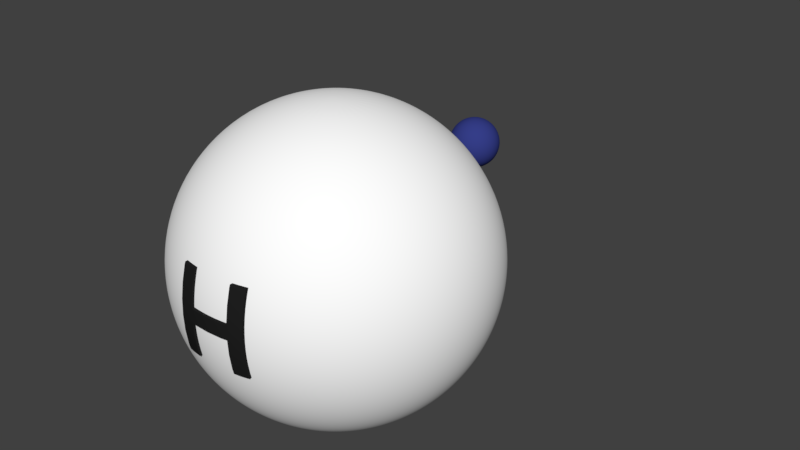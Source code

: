 # Source: Monohidro.blend  (saved by Blender 2.79.0; exported with 4.5.12 LTS)
import bpy
from mathutils import Matrix  # noqa: F401  (used for matrix-valued properties, if any)

bpy.ops.wm.read_factory_settings(use_empty=True)
scene = bpy.context.scene
scene.name = 'Scene'

# ---- collections
col_collection_1 = bpy.data.collections.new('Collection 1'); scene.collection.children.link(col_collection_1)

# ---- materials (node trees are filled in below, after node groups)
mat_material_002 = bpy.data.materials.new('Material.002')
mat_material_002.alpha_threshold = 0.0
mat_material_002.use_transparent_shadow = False
mat_material_002.diffuse_color = (0.03553, 0.04728, 0.2462, 1.0)
mat_material_002.roughness = 0.5
mat_material_001 = bpy.data.materials.new('Material.001')
mat_material_001.alpha_threshold = 0.0
mat_material_001.use_transparent_shadow = False
mat_material_001.diffuse_color = (1.0, 1.0, 1.0, 1.0)
mat_material_001.roughness = 0.5
mat_material_003 = bpy.data.materials.new('Material.003')
mat_material_003.alpha_threshold = 0.0
mat_material_003.use_transparent_shadow = False
mat_material_003.diffuse_color = (0.01467, 0.01467, 0.01467, 1.0)
mat_material_003.roughness = 0.5

# ---- material node trees

# ---- world
world_world = bpy.data.worlds.new('World'); scene.world = world_world
world_world.color = (0.05088, 0.05088, 0.05088)
world_world.use_sun_shadow = False
world_world.sun_shadow_jitter_overblur = 0.0
world_world.cycles.sampling_method = 'MANUAL'

# ---- meshes
me_sphere_002 = bpy.data.meshes.new('Sphere.002')
me_sphere_002.from_pydata([(0.006989, 0.03514, 0.1801), (0.01371, 0.06893, 0.1697), (0.0199, 0.1001, 0.1527), (0.02533, 0.1274, 0.1299), (0.02979, 0.1498, 0.102), (0.0331, 0.1664, 0.07028), (0.03514, 0.1767, 0.03583), (0.03583, 0.1801, 1.386e-08), (0.03514, 0.1767, -0.03583), (0.0331, 0.1664, -0.07028), (0.02979, 0.1498, -0.102), (0.02533, 0.1274, -0.1299), (0.0199, 0.1001, -0.1527), (0.01371, 0.06893, -0.1697), (0.006989, 0.03514, -0.1801), (0.01371, 0.0331, 0.1801), (0.02689, 0.06493, 0.1697), (0.03904, 0.09426, 0.1527), (0.04969, 0.12, 0.1299), (0.05843, 0.1411, 0.102), (0.06493, 0.1567, 0.07028), (0.06893, 0.1664, 0.03583), (0.07028, 0.1697, 1.386e-08), (0.06893, 0.1664, -0.03583), (0.06493, 0.1567, -0.07028), (0.05843, 0.1411, -0.102), (0.04969, 0.12, -0.1299), (0.03904, 0.09426, -0.1527), (0.02689, 0.06493, -0.1697), (0.01371, 0.0331, -0.1801), (0.0199, 0.02979, 0.1801), (0.03904, 0.05843, 0.1697), (0.05668, 0.08483, 0.1527), (0.07214, 0.108, 0.1299), (0.08483, 0.127, 0.102), (0.09426, 0.1411, 0.07028), (0.1001, 0.1498, 0.03583), (0.102, 0.1527, 1.386e-08), (0.1001, 0.1498, -0.03583), (0.09426, 0.1411, -0.07028), (0.08483, 0.127, -0.102), (0.07214, 0.108, -0.1299), (0.05668, 0.08483, -0.1527), (0.03904, 0.05843, -0.1697), (0.0199, 0.02979, -0.1801), (0.02533, 0.02533, 0.1801), (0.04969, 0.04969, 0.1697), (0.07214, 0.07214, 0.1527), (0.09182, 0.09182, 0.1299), (0.108, 0.108, 0.102), (0.12, 0.12, 0.07028), (0.1274, 0.1274, 0.03583), (0.1299, 0.1299, 1.386e-08), (0.1274, 0.1274, -0.03583), (0.12, 0.12, -0.07028), (0.108, 0.108, -0.102), (0.09182, 0.09182, -0.1299), (0.07214, 0.07214, -0.1527), (0.04969, 0.04969, -0.1697), (0.02533, 0.02533, -0.1801), (0.02979, 0.0199, 0.1801), (0.05843, 0.03904, 0.1697), (0.08483, 0.05668, 0.1527), (0.108, 0.07214, 0.1299), (0.127, 0.08483, 0.102), (0.1411, 0.09426, 0.07028), (0.1498, 0.1001, 0.03583), (0.1527, 0.102, 1.386e-08), (0.1498, 0.1001, -0.03583), (0.1411, 0.09426, -0.07028), (0.127, 0.08483, -0.102), (0.108, 0.07214, -0.1299), (0.08483, 0.05668, -0.1527), (0.05843, 0.03904, -0.1697), (0.02979, 0.0199, -0.1801), (0.0, -5.984e-08, -0.1836), (0.0331, 0.01371, 0.1801), (0.06493, 0.02689, 0.1697), (0.09426, 0.03904, 0.1527), (0.12, 0.04969, 0.1299), (0.1411, 0.05843, 0.102), (0.1567, 0.06493, 0.07028), (0.1664, 0.06893, 0.03583), (0.1697, 0.07028, 1.386e-08), (0.1664, 0.06893, -0.03583), (0.1567, 0.06493, -0.07028), (0.1411, 0.05843, -0.102), (0.12, 0.04969, -0.1299), (0.09426, 0.03904, -0.1527), (0.06493, 0.02689, -0.1697), (0.0331, 0.01371, -0.1801), (0.03514, 0.006989, 0.1801), (0.06893, 0.01371, 0.1697), (0.1001, 0.0199, 0.1527), (0.1274, 0.02533, 0.1299), (0.1498, 0.02979, 0.102), (0.1664, 0.0331, 0.07028), (0.1767, 0.03514, 0.03583), (0.1801, 0.03583, 1.386e-08), (0.1767, 0.03514, -0.03583), (0.1664, 0.0331, -0.07028), (0.1498, 0.02979, -0.102), (0.1274, 0.02533, -0.1299), (0.1001, 0.0199, -0.1527), (0.06893, 0.01371, -0.1697), (0.03514, 0.006989, -0.1801), (0.03583, -5.998e-08, 0.1801), (0.07028, -5.862e-08, 0.1697), (0.102, -5.725e-08, 0.1527), (0.1299, -5.862e-08, 0.1299), (0.1527, -6.135e-08, 0.102), (0.1697, -5.041e-08, 0.07028), (0.1801, -7.23e-08, 0.03583), (0.1836, -6.956e-08, 1.386e-08), (0.1801, -7.23e-08, -0.03583), (0.1697, -4.22e-08, -0.07028), (0.1527, -6.135e-08, -0.102), (0.1299, -5.862e-08, -0.1299), (0.102, -6.272e-08, -0.1527), (0.07028, -5.588e-08, -0.1697), (0.03583, -5.656e-08, -0.1801), (0.03514, -0.00699, 0.1801), (0.06893, -0.01371, 0.1697), (0.1001, -0.0199, 0.1527), (0.1274, -0.02533, 0.1299), (0.1498, -0.02979, 0.102), (0.1664, -0.0331, 0.07028), (0.1767, -0.03514, 0.03583), (0.1801, -0.03583, 1.386e-08), (0.1767, -0.03514, -0.03583), (0.1664, -0.0331, -0.07028), (0.1498, -0.02979, -0.102), (0.1274, -0.02533, -0.1299), (0.1001, -0.0199, -0.1527), (0.06893, -0.01371, -0.1697), (0.03514, -0.00699, -0.1801), (0.0331, -0.01371, 0.1801), (0.06493, -0.02689, 0.1697), (0.09426, -0.03904, 0.1527), (0.12, -0.04969, 0.1299), (0.1411, -0.05843, 0.102), (0.1567, -0.06493, 0.07028), (0.1664, -0.06893, 0.03583), (0.1697, -0.07028, 1.386e-08), (0.1664, -0.06893, -0.03583), (0.1567, -0.06493, -0.07028), (0.1411, -0.05843, -0.102), (0.12, -0.04969, -0.1299), (0.09426, -0.03904, -0.1527), (0.06493, -0.02689, -0.1697), (0.0331, -0.01371, -0.1801), (0.02979, -0.0199, 0.1801), (0.05843, -0.03904, 0.1697), (0.08483, -0.05668, 0.1527), (0.108, -0.07214, 0.1299), (0.127, -0.08483, 0.102), (0.1411, -0.09426, 0.07028), (0.1498, -0.1001, 0.03583), (0.1527, -0.102, 1.386e-08), (0.1498, -0.1001, -0.03583), (0.1411, -0.09426, -0.07028), (0.127, -0.08483, -0.102), (0.108, -0.07214, -0.1299), (0.08483, -0.05668, -0.1527), (0.05843, -0.03904, -0.1697), (0.02979, -0.0199, -0.1801), (0.02533, -0.02533, 0.1801), (0.04969, -0.04969, 0.1697), (0.07214, -0.07214, 0.1527), (0.09182, -0.09182, 0.1299), (0.108, -0.108, 0.102), (0.12, -0.12, 0.07028), (0.1274, -0.1274, 0.03583), (0.1299, -0.1299, 1.386e-08), (0.1274, -0.1274, -0.03583), (0.12, -0.12, -0.07028), (0.108, -0.108, -0.102), (0.09182, -0.09182, -0.1299), (0.07214, -0.07214, -0.1527), (0.04969, -0.04969, -0.1697), (0.02533, -0.02533, -0.1801), (0.0199, -0.02979, 0.1801), (0.03904, -0.05843, 0.1697), (0.05668, -0.08483, 0.1527), (0.07214, -0.108, 0.1299), (0.08483, -0.127, 0.102), (0.09426, -0.1411, 0.07028), (0.1001, -0.1498, 0.03583), (0.102, -0.1527, 1.386e-08), (0.1001, -0.1498, -0.03583), (0.09426, -0.1411, -0.07028), (0.08483, -0.127, -0.102), (0.07214, -0.108, -0.1299), (0.05668, -0.08483, -0.1527), (0.03904, -0.05843, -0.1697), (0.0199, -0.02979, -0.1801), (0.01371, -0.0331, 0.1801), (0.02689, -0.06493, 0.1697), (0.03904, -0.09426, 0.1527), (0.04969, -0.12, 0.1299), (0.05843, -0.1411, 0.102), (0.06493, -0.1567, 0.07028), (0.06893, -0.1664, 0.03583), (0.07028, -0.1697, 1.386e-08), (0.06893, -0.1664, -0.03583), (0.06493, -0.1567, -0.07028), (0.05843, -0.1411, -0.102), (0.04969, -0.12, -0.1299), (0.03904, -0.09426, -0.1527), (0.02689, -0.06493, -0.1697), (0.01371, -0.0331, -0.1801), (0.006989, -0.03514, 0.1801), (0.01371, -0.06893, 0.1697), (0.0199, -0.1001, 0.1527), (0.02533, -0.1274, 0.1299), (0.02979, -0.1498, 0.102), (0.0331, -0.1664, 0.07028), (0.03514, -0.1767, 0.03583), (0.03583, -0.1801, 1.386e-08), (0.03514, -0.1767, -0.03583), (0.0331, -0.1664, -0.07028), (0.02979, -0.1498, -0.102), (0.02533, -0.1274, -0.1299), (0.0199, -0.1001, -0.1527), (0.01371, -0.06893, -0.1697), (0.006989, -0.03514, -0.1801), (-1.324e-09, -0.03583, 0.1801), (7.569e-09, -0.07028, 0.1697), (4.833e-09, -0.102, 0.1527), (-4.745e-09, -0.1299, 0.1299), (-1.569e-08, -0.1527, 0.102), (1.167e-08, -0.1697, 0.07028), (-1.569e-08, -0.1801, 0.03583), (-1.843e-08, -0.1836, 1.386e-08), (-1.569e-08, -0.1801, -0.03583), (1.167e-08, -0.1697, -0.07028), (-1.569e-08, -0.1527, -0.102), (-4.745e-09, -0.1299, -0.1299), (-2.009e-09, -0.102, -0.1527), (7.279e-10, -0.07028, -0.1697), (7.279e-10, -0.03583, -0.1801), (-0.006989, -0.03514, 0.1801), (-0.01371, -0.06893, 0.1697), (-0.0199, -0.1001, 0.1527), (-0.02533, -0.1274, 0.1299), (-0.02979, -0.1498, 0.102), (-0.0331, -0.1664, 0.07028), (-0.03514, -0.1767, 0.03583), (-0.03583, -0.1801, 1.386e-08), (-0.03514, -0.1767, -0.03583), (-0.0331, -0.1664, -0.07028), (-0.02979, -0.1498, -0.102), (-0.02533, -0.1274, -0.1299), (-0.0199, -0.1001, -0.1527), (-0.01371, -0.06893, -0.1697), (-0.006989, -0.03514, -0.1801), (-0.01371, -0.0331, 0.1801), (-0.02689, -0.06493, 0.1697), (-0.03904, -0.09426, 0.1527), (-0.04969, -0.12, 0.1299), (-0.05843, -0.1411, 0.102), (-0.06493, -0.1567, 0.07028), (-0.06893, -0.1664, 0.03583), (-0.07028, -0.1697, 1.386e-08), (-0.06893, -0.1664, -0.03583), (-0.06493, -0.1567, -0.07028), (-0.05843, -0.1411, -0.102), (-0.04969, -0.12, -0.1299), (-0.03904, -0.09426, -0.1527), (-0.02689, -0.06493, -0.1697), (-0.01371, -0.0331, -0.1801), (-3.324e-08, -1.096e-07, 0.1836), (-0.0199, -0.02979, 0.1801), (-0.03904, -0.05843, 0.1697), (-0.05668, -0.08483, 0.1527), (-0.07214, -0.108, 0.1299), (-0.08483, -0.127, 0.102), (-0.09426, -0.1411, 0.07028), (-0.1001, -0.1498, 0.03583), (-0.102, -0.1527, 1.386e-08), (-0.1001, -0.1498, -0.03583), (-0.09426, -0.1411, -0.07028), (-0.08483, -0.127, -0.102), (-0.07214, -0.108, -0.1299), (-0.05668, -0.08483, -0.1527), (-0.03904, -0.05843, -0.1697), (-0.0199, -0.02979, -0.1801), (-0.02533, -0.02533, 0.1801), (-0.04969, -0.04969, 0.1697), (-0.07214, -0.07214, 0.1527), (-0.09182, -0.09182, 0.1299), (-0.108, -0.108, 0.102), (-0.12, -0.12, 0.07028), (-0.1274, -0.1274, 0.03583), (-0.1299, -0.1299, 1.386e-08), (-0.1274, -0.1274, -0.03583), (-0.12, -0.12, -0.07028), (-0.108, -0.108, -0.102), (-0.09182, -0.09182, -0.1299), (-0.07214, -0.07214, -0.1527), (-0.04969, -0.04969, -0.1697), (-0.02533, -0.02533, -0.1801), (-0.02979, -0.0199, 0.1801), (-0.05843, -0.03904, 0.1697), (-0.08483, -0.05668, 0.1527), (-0.108, -0.07214, 0.1299), (-0.127, -0.08483, 0.102), (-0.1411, -0.09426, 0.07028), (-0.1498, -0.1001, 0.03583), (-0.1527, -0.102, 1.386e-08), (-0.1498, -0.1001, -0.03583), (-0.1411, -0.09426, -0.07028), (-0.127, -0.08483, -0.102), (-0.108, -0.07214, -0.1299), (-0.08483, -0.05668, -0.1527), (-0.05843, -0.03904, -0.1697), (-0.02979, -0.0199, -0.1801), (-0.0331, -0.01371, 0.1801), (-0.06493, -0.02689, 0.1697), (-0.09426, -0.03904, 0.1527), (-0.12, -0.04969, 0.1299), (-0.1411, -0.05843, 0.102), (-0.1567, -0.06493, 0.07028), (-0.1664, -0.06893, 0.03583), (-0.1697, -0.07028, 1.386e-08), (-0.1664, -0.06893, -0.03583), (-0.1567, -0.06493, -0.07028), (-0.1411, -0.05843, -0.102), (-0.12, -0.04969, -0.1299), (-0.09426, -0.03904, -0.1527), (-0.06493, -0.02689, -0.1697), (-0.0331, -0.01371, -0.1801), (-0.03514, -0.00699, 0.1801), (-0.06893, -0.01371, 0.1697), (-0.1001, -0.0199, 0.1527), (-0.1274, -0.02533, 0.1299), (-0.1498, -0.02979, 0.102), (-0.1664, -0.0331, 0.07028), (-0.1767, -0.03514, 0.03583), (-0.1801, -0.03583, 1.386e-08), (-0.1767, -0.03514, -0.03583), (-0.1664, -0.0331, -0.07028), (-0.1498, -0.02979, -0.102), (-0.1274, -0.02533, -0.1299), (-0.1001, -0.0199, -0.1527), (-0.06893, -0.01371, -0.1697), (-0.03514, -0.00699, -0.1801), (-0.03583, -5.725e-08, 0.1801), (-0.07028, -5.177e-08, 0.1697), (-0.102, -5.177e-08, 0.1527), (-0.1299, -3.399e-08, 0.1299), (-0.1527, -2.578e-08, 0.102), (-0.1697, -5.862e-08, 0.07028), (-0.1801, -1.757e-08, 0.03583), (-0.1836, -2.578e-08, 1.386e-08), (-0.1801, -1.757e-08, -0.03583), (-0.1697, -5.862e-08, -0.07028), (-0.1527, -2.578e-08, -0.102), (-0.1299, -3.399e-08, -0.1299), (-0.102, -4.767e-08, -0.1527), (-0.07028, -4.63e-08, -0.1697), (-0.03583, -5.793e-08, -0.1801), (-0.03514, 0.006989, 0.1801), (-0.06893, 0.01371, 0.1697), (-0.1001, 0.0199, 0.1527), (-0.1274, 0.02533, 0.1299), (-0.1498, 0.02979, 0.102), (-0.1664, 0.0331, 0.07028), (-0.1767, 0.03514, 0.03583), (-0.1801, 0.03583, 1.386e-08), (-0.1767, 0.03514, -0.03583), (-0.1664, 0.0331, -0.07028), (-0.1498, 0.02979, -0.102), (-0.1274, 0.02533, -0.1299), (-0.1001, 0.0199, -0.1527), (-0.06893, 0.01371, -0.1697), (-0.03514, 0.006989, -0.1801), (-0.0331, 0.01371, 0.1801), (-0.06493, 0.02689, 0.1697), (-0.09426, 0.03904, 0.1527), (-0.12, 0.04969, 0.1299), (-0.1411, 0.05843, 0.102), (-0.1567, 0.06493, 0.07028), (-0.1664, 0.06893, 0.03583), (-0.1697, 0.07028, 1.386e-08), (-0.1664, 0.06893, -0.03583), (-0.1567, 0.06493, -0.07028), (-0.1411, 0.05843, -0.102), (-0.12, 0.04969, -0.1299), (-0.09426, 0.03904, -0.1527), (-0.06493, 0.02689, -0.1697), (-0.0331, 0.01371, -0.1801), (-0.02979, 0.0199, 0.1801), (-0.05843, 0.03904, 0.1697), (-0.08483, 0.05668, 0.1527), (-0.108, 0.07214, 0.1299), (-0.127, 0.08483, 0.102), (-0.1411, 0.09426, 0.07028), (-0.1498, 0.1001, 0.03583), (-0.1527, 0.102, 1.386e-08), (-0.1498, 0.1001, -0.03583), (-0.1411, 0.09426, -0.07028), (-0.127, 0.08483, -0.102), (-0.108, 0.07214, -0.1299), (-0.08483, 0.05668, -0.1527), (-0.05843, 0.03904, -0.1697), (-0.02979, 0.0199, -0.1801), (-0.02533, 0.02533, 0.1801), (-0.04969, 0.04969, 0.1697), (-0.07214, 0.07214, 0.1527), (-0.09182, 0.09182, 0.1299), (-0.108, 0.108, 0.102), (-0.12, 0.12, 0.07028), (-0.1274, 0.1274, 0.03583), (-0.1299, 0.1299, 1.386e-08), (-0.1274, 0.1274, -0.03583), (-0.12, 0.12, -0.07028), (-0.108, 0.108, -0.102), (-0.09182, 0.09182, -0.1299), (-0.07214, 0.07214, -0.1527), (-0.04969, 0.04969, -0.1697), (-0.02533, 0.02533, -0.1801), (-0.0199, 0.02979, 0.1801), (-0.03904, 0.05843, 0.1697), (-0.05668, 0.08483, 0.1527), (-0.07214, 0.108, 0.1299), (-0.08483, 0.127, 0.102), (-0.09426, 0.1411, 0.07028), (-0.1001, 0.1498, 0.03583), (-0.102, 0.1527, 1.386e-08), (-0.1001, 0.1498, -0.03583), (-0.09426, 0.1411, -0.07028), (-0.08483, 0.127, -0.102), (-0.07214, 0.108, -0.1299), (-0.05668, 0.08483, -0.1527), (-0.03904, 0.05843, -0.1697), (-0.0199, 0.02979, -0.1801), (-0.01371, 0.0331, 0.1801), (-0.02689, 0.06493, 0.1697), (-0.03904, 0.09426, 0.1527), (-0.04969, 0.12, 0.1299), (-0.05843, 0.1411, 0.102), (-0.06493, 0.1567, 0.07028), (-0.06893, 0.1664, 0.03583), (-0.07028, 0.1697, 1.386e-08), (-0.06893, 0.1664, -0.03583), (-0.06493, 0.1567, -0.07028), (-0.05843, 0.1411, -0.102), (-0.04969, 0.12, -0.1299), (-0.03904, 0.09426, -0.1527), (-0.02689, 0.06493, -0.1697), (-0.01371, 0.0331, -0.1801), (-0.006989, 0.03514, 0.1801), (-0.01371, 0.06893, 0.1697), (-0.0199, 0.1001, 0.1527), (-0.02533, 0.1274, 0.1299), (-0.02979, 0.1498, 0.102), (-0.0331, 0.1664, 0.07028), (-0.03514, 0.1767, 0.03583), (-0.03583, 0.1801, 1.386e-08), (-0.03514, 0.1767, -0.03583), (-0.0331, 0.1664, -0.07028), (-0.02979, 0.1498, -0.102), (-0.02533, 0.1274, -0.1299), (-0.0199, 0.1001, -0.1527), (-0.01371, 0.06893, -0.1697), (-0.006989, 0.03514, -0.1801), (6.885e-09, 0.03583, 0.1801), (1.441e-08, 0.07028, 0.1697), (1.988e-08, 0.102, 0.1527), (2.809e-08, 0.1299, 0.1299), (4.998e-08, 0.1527, 0.102), (1.167e-08, 0.1697, 0.07028), (4.725e-08, 0.1801, 0.03583), (4.998e-08, 0.1836, 1.386e-08), (4.725e-08, 0.1801, -0.03583), (1.167e-08, 0.1697, -0.07028), (4.998e-08, 0.1527, -0.102), (2.809e-08, 0.1299, -0.1299), (2.262e-08, 0.102, -0.1527), (1.441e-08, 0.07028, -0.1697), (2.78e-09, 0.03583, -0.1801)], [], [(481, 480, 13, 14), (474, 473, 6, 7), (467, 271, 0), (75, 481, 14), (475, 474, 7, 8), (468, 467, 0, 1), (476, 475, 8, 9), (469, 468, 1, 2), (477, 476, 9, 10), (470, 469, 2, 3), (478, 477, 10, 11), (471, 470, 3, 4), (479, 478, 11, 12), (472, 471, 4, 5), (480, 479, 12, 13), (473, 472, 5, 6), (5, 4, 19, 20), (13, 12, 27, 28), (6, 5, 20, 21), (14, 13, 28, 29), (7, 6, 21, 22), (0, 271, 15), (75, 14, 29), (8, 7, 22, 23), (1, 0, 15, 16), (9, 8, 23, 24), (2, 1, 16, 17), (10, 9, 24, 25), (3, 2, 17, 18), (11, 10, 25, 26), (4, 3, 18, 19), (12, 11, 26, 27), (24, 23, 38, 39), (17, 16, 31, 32), (25, 24, 39, 40), (18, 17, 32, 33), (26, 25, 40, 41), (19, 18, 33, 34), (27, 26, 41, 42), (20, 19, 34, 35), (28, 27, 42, 43), (21, 20, 35, 36), (29, 28, 43, 44), (22, 21, 36, 37), (15, 271, 30), (75, 29, 44), (23, 22, 37, 38), (16, 15, 30, 31), (43, 42, 57, 58), (36, 35, 50, 51), (44, 43, 58, 59), (37, 36, 51, 52), (30, 271, 45), (75, 44, 59), (38, 37, 52, 53), (31, 30, 45, 46), (39, 38, 53, 54), (32, 31, 46, 47), (40, 39, 54, 55), (33, 32, 47, 48), (41, 40, 55, 56), (34, 33, 48, 49), (42, 41, 56, 57), (35, 34, 49, 50), (55, 54, 69, 70), (48, 47, 62, 63), (56, 55, 70, 71), (49, 48, 63, 64), (57, 56, 71, 72), (50, 49, 64, 65), (58, 57, 72, 73), (51, 50, 65, 66), (59, 58, 73, 74), (52, 51, 66, 67), (45, 271, 60), (75, 59, 74), (53, 52, 67, 68), (46, 45, 60, 61), (54, 53, 68, 69), (47, 46, 61, 62), (74, 73, 89, 90), (67, 66, 82, 83), (60, 271, 76), (75, 74, 90), (68, 67, 83, 84), (61, 60, 76, 77), (69, 68, 84, 85), (62, 61, 77, 78), (70, 69, 85, 86), (63, 62, 78, 79), (71, 70, 86, 87), (64, 63, 79, 80), (72, 71, 87, 88), (65, 64, 80, 81), (73, 72, 88, 89), (66, 65, 81, 82), (79, 78, 93, 94), (87, 86, 101, 102), (80, 79, 94, 95), (88, 87, 102, 103), (81, 80, 95, 96), (89, 88, 103, 104), (82, 81, 96, 97), (90, 89, 104, 105), (83, 82, 97, 98), (76, 271, 91), (75, 90, 105), (84, 83, 98, 99), (77, 76, 91, 92), (85, 84, 99, 100), (78, 77, 92, 93), (86, 85, 100, 101), (98, 97, 112, 113), (91, 271, 106), (75, 105, 120), (99, 98, 113, 114), (92, 91, 106, 107), (100, 99, 114, 115), (93, 92, 107, 108), (101, 100, 115, 116), (94, 93, 108, 109), (102, 101, 116, 117), (95, 94, 109, 110), (103, 102, 117, 118), (96, 95, 110, 111), (104, 103, 118, 119), (97, 96, 111, 112), (105, 104, 119, 120), (117, 116, 131, 132), (110, 109, 124, 125), (118, 117, 132, 133), (111, 110, 125, 126), (119, 118, 133, 134), (112, 111, 126, 127), (120, 119, 134, 135), (113, 112, 127, 128), (106, 271, 121), (75, 120, 135), (114, 113, 128, 129), (107, 106, 121, 122), (115, 114, 129, 130), (108, 107, 122, 123), (116, 115, 130, 131), (109, 108, 123, 124), (121, 271, 136), (75, 135, 150), (129, 128, 143, 144), (122, 121, 136, 137), (130, 129, 144, 145), (123, 122, 137, 138), (131, 130, 145, 146), (124, 123, 138, 139), (132, 131, 146, 147), (125, 124, 139, 140), (133, 132, 147, 148), (126, 125, 140, 141), (134, 133, 148, 149), (127, 126, 141, 142), (135, 134, 149, 150), (128, 127, 142, 143), (140, 139, 154, 155), (148, 147, 162, 163), (141, 140, 155, 156), (149, 148, 163, 164), (142, 141, 156, 157), (150, 149, 164, 165), (143, 142, 157, 158), (136, 271, 151), (75, 150, 165), (144, 143, 158, 159), (137, 136, 151, 152), (145, 144, 159, 160), (138, 137, 152, 153), (146, 145, 160, 161), (139, 138, 153, 154), (147, 146, 161, 162), (159, 158, 173, 174), (152, 151, 166, 167), (160, 159, 174, 175), (153, 152, 167, 168), (161, 160, 175, 176), (154, 153, 168, 169), (162, 161, 176, 177), (155, 154, 169, 170), (163, 162, 177, 178), (156, 155, 170, 171), (164, 163, 178, 179), (157, 156, 171, 172), (165, 164, 179, 180), (158, 157, 172, 173), (151, 271, 166), (75, 165, 180), (178, 177, 192, 193), (171, 170, 185, 186), (179, 178, 193, 194), (172, 171, 186, 187), (180, 179, 194, 195), (173, 172, 187, 188), (166, 271, 181), (75, 180, 195), (174, 173, 188, 189), (167, 166, 181, 182), (175, 174, 189, 190), (168, 167, 182, 183), (176, 175, 190, 191), (169, 168, 183, 184), (177, 176, 191, 192), (170, 169, 184, 185), (190, 189, 204, 205), (183, 182, 197, 198), (191, 190, 205, 206), (184, 183, 198, 199), (192, 191, 206, 207), (185, 184, 199, 200), (193, 192, 207, 208), (186, 185, 200, 201), (194, 193, 208, 209), (187, 186, 201, 202), (195, 194, 209, 210), (188, 187, 202, 203), (181, 271, 196), (75, 195, 210), (189, 188, 203, 204), (182, 181, 196, 197), (209, 208, 223, 224), (202, 201, 216, 217), (210, 209, 224, 225), (203, 202, 217, 218), (196, 271, 211), (75, 210, 225), (204, 203, 218, 219), (197, 196, 211, 212), (205, 204, 219, 220), (198, 197, 212, 213), (206, 205, 220, 221), (199, 198, 213, 214), (207, 206, 221, 222), (200, 199, 214, 215), (208, 207, 222, 223), (201, 200, 215, 216), (213, 212, 227, 228), (221, 220, 235, 236), (214, 213, 228, 229), (222, 221, 236, 237), (215, 214, 229, 230), (223, 222, 237, 238), (216, 215, 230, 231), (224, 223, 238, 239), (217, 216, 231, 232), (225, 224, 239, 240), (218, 217, 232, 233), (211, 271, 226), (75, 225, 240), (219, 218, 233, 234), (212, 211, 226, 227), (220, 219, 234, 235), (232, 231, 246, 247), (240, 239, 254, 255), (233, 232, 247, 248), (226, 271, 241), (75, 240, 255), (234, 233, 248, 249), (227, 226, 241, 242), (235, 234, 249, 250), (228, 227, 242, 243), (236, 235, 250, 251), (229, 228, 243, 244), (237, 236, 251, 252), (230, 229, 244, 245), (238, 237, 252, 253), (231, 230, 245, 246), (239, 238, 253, 254), (251, 250, 265, 266), (244, 243, 258, 259), (252, 251, 266, 267), (245, 244, 259, 260), (253, 252, 267, 268), (246, 245, 260, 261), (254, 253, 268, 269), (247, 246, 261, 262), (255, 254, 269, 270), (248, 247, 262, 263), (241, 271, 256), (75, 255, 270), (249, 248, 263, 264), (242, 241, 256, 257), (250, 249, 264, 265), (243, 242, 257, 258), (270, 269, 285, 286), (263, 262, 278, 279), (256, 271, 272), (75, 270, 286), (264, 263, 279, 280), (257, 256, 272, 273), (265, 264, 280, 281), (258, 257, 273, 274), (266, 265, 281, 282), (259, 258, 274, 275), (267, 266, 282, 283), (260, 259, 275, 276), (268, 267, 283, 284), (261, 260, 276, 277), (269, 268, 284, 285), (262, 261, 277, 278), (275, 274, 289, 290), (283, 282, 297, 298), (276, 275, 290, 291), (284, 283, 298, 299), (277, 276, 291, 292), (285, 284, 299, 300), (278, 277, 292, 293), (286, 285, 300, 301), (279, 278, 293, 294), (272, 271, 287), (75, 286, 301), (280, 279, 294, 295), (273, 272, 287, 288), (281, 280, 295, 296), (274, 273, 288, 289), (282, 281, 296, 297), (294, 293, 308, 309), (287, 271, 302), (75, 301, 316), (295, 294, 309, 310), (288, 287, 302, 303), (296, 295, 310, 311), (289, 288, 303, 304), (297, 296, 311, 312), (290, 289, 304, 305), (298, 297, 312, 313), (291, 290, 305, 306), (299, 298, 313, 314), (292, 291, 306, 307), (300, 299, 314, 315), (293, 292, 307, 308), (301, 300, 315, 316), (313, 312, 327, 328), (306, 305, 320, 321), (314, 313, 328, 329), (307, 306, 321, 322), (315, 314, 329, 330), (308, 307, 322, 323), (316, 315, 330, 331), (309, 308, 323, 324), (302, 271, 317), (75, 316, 331), (310, 309, 324, 325), (303, 302, 317, 318), (311, 310, 325, 326), (304, 303, 318, 319), (312, 311, 326, 327), (305, 304, 319, 320), (75, 331, 346), (325, 324, 339, 340), (318, 317, 332, 333), (326, 325, 340, 341), (319, 318, 333, 334), (327, 326, 341, 342), (320, 319, 334, 335), (328, 327, 342, 343), (321, 320, 335, 336), (329, 328, 343, 344), (322, 321, 336, 337), (330, 329, 344, 345), (323, 322, 337, 338), (331, 330, 345, 346), (324, 323, 338, 339), (317, 271, 332), (344, 343, 358, 359), (337, 336, 351, 352), (345, 344, 359, 360), (338, 337, 352, 353), (346, 345, 360, 361), (339, 338, 353, 354), (332, 271, 347), (75, 346, 361), (340, 339, 354, 355), (333, 332, 347, 348), (341, 340, 355, 356), (334, 333, 348, 349), (342, 341, 356, 357), (335, 334, 349, 350), (343, 342, 357, 358), (336, 335, 350, 351), (348, 347, 362, 363), (356, 355, 370, 371), (349, 348, 363, 364), (357, 356, 371, 372), (350, 349, 364, 365), (358, 357, 372, 373), (351, 350, 365, 366), (359, 358, 373, 374), (352, 351, 366, 367), (360, 359, 374, 375), (353, 352, 367, 368), (361, 360, 375, 376), (354, 353, 368, 369), (347, 271, 362), (75, 361, 376), (355, 354, 369, 370), (367, 366, 381, 382), (375, 374, 389, 390), (368, 367, 382, 383), (376, 375, 390, 391), (369, 368, 383, 384), (362, 271, 377), (75, 376, 391), (370, 369, 384, 385), (363, 362, 377, 378), (371, 370, 385, 386), (364, 363, 378, 379), (372, 371, 386, 387), (365, 364, 379, 380), (373, 372, 387, 388), (366, 365, 380, 381), (374, 373, 388, 389), (386, 385, 400, 401), (379, 378, 393, 394), (387, 386, 401, 402), (380, 379, 394, 395), (388, 387, 402, 403), (381, 380, 395, 396), (389, 388, 403, 404), (382, 381, 396, 397), (390, 389, 404, 405), (383, 382, 397, 398), (391, 390, 405, 406), (384, 383, 398, 399), (377, 271, 392), (75, 391, 406), (385, 384, 399, 400), (378, 377, 392, 393), (405, 404, 419, 420), (398, 397, 412, 413), (406, 405, 420, 421), (399, 398, 413, 414), (392, 271, 407), (75, 406, 421), (400, 399, 414, 415), (393, 392, 407, 408), (401, 400, 415, 416), (394, 393, 408, 409), (402, 401, 416, 417), (395, 394, 409, 410), (403, 402, 417, 418), (396, 395, 410, 411), (404, 403, 418, 419), (397, 396, 411, 412), (409, 408, 423, 424), (417, 416, 431, 432), (410, 409, 424, 425), (418, 417, 432, 433), (411, 410, 425, 426), (419, 418, 433, 434), (412, 411, 426, 427), (420, 419, 434, 435), (413, 412, 427, 428), (421, 420, 435, 436), (414, 413, 428, 429), (407, 271, 422), (75, 421, 436), (415, 414, 429, 430), (408, 407, 422, 423), (416, 415, 430, 431), (428, 427, 442, 443), (436, 435, 450, 451), (429, 428, 443, 444), (422, 271, 437), (75, 436, 451), (430, 429, 444, 445), (423, 422, 437, 438), (431, 430, 445, 446), (424, 423, 438, 439), (432, 431, 446, 447), (425, 424, 439, 440), (433, 432, 447, 448), (426, 425, 440, 441), (434, 433, 448, 449), (427, 426, 441, 442), (435, 434, 449, 450), (447, 446, 461, 462), (440, 439, 454, 455), (448, 447, 462, 463), (441, 440, 455, 456), (449, 448, 463, 464), (442, 441, 456, 457), (450, 449, 464, 465), (443, 442, 457, 458), (451, 450, 465, 466), (444, 443, 458, 459), (437, 271, 452), (75, 451, 466), (445, 444, 459, 460), (438, 437, 452, 453), (446, 445, 460, 461), (439, 438, 453, 454), (466, 465, 480, 481), (459, 458, 473, 474), (452, 271, 467), (75, 466, 481), (460, 459, 474, 475), (453, 452, 467, 468), (461, 460, 475, 476), (454, 453, 468, 469), (462, 461, 476, 477), (455, 454, 469, 470), (463, 462, 477, 478), (456, 455, 470, 471), (464, 463, 478, 479), (457, 456, 471, 472), (465, 464, 479, 480), (458, 457, 472, 473)])
me_sphere_002.polygons.foreach_set('use_smooth', [True] * 512)
me_sphere_002.materials.append(mat_material_002)
me_sphere_002.use_remesh_preserve_volume = False
me_sphere_002.use_remesh_preserve_attributes = False
me_sphere_002.use_mirror_vertex_groups = False
me_sphere_002.update()
me_sphere_001 = bpy.data.meshes.new('Sphere.001')
me_sphere_001.from_pydata([(0.03806, 0.1913, 0.9808), (0.07466, 0.3753, 0.9239), (0.1084, 0.5449, 0.8315), (0.1379, 0.6935, 0.7071), (0.1622, 0.8155, 0.5556), (0.1802, 0.9061, 0.3827), (0.1913, 0.9619, 0.1951), (0.1951, 0.9808, 7.55e-08), (0.1913, 0.9619, -0.1951), (0.1802, 0.9061, -0.3827), (0.1622, 0.8155, -0.5556), (0.1379, 0.6935, -0.7071), (0.1084, 0.5449, -0.8315), (0.07466, 0.3753, -0.9239), (0.03806, 0.1913, -0.9808), (0.07466, 0.1802, 0.9808), (0.1464, 0.3536, 0.9239), (0.2126, 0.5133, 0.8315), (0.2706, 0.6533, 0.7071), (0.3182, 0.7682, 0.5556), (0.3536, 0.8536, 0.3827), (0.3753, 0.9061, 0.1951), (0.3827, 0.9239, 7.55e-08), (0.3753, 0.9061, -0.1951), (0.3536, 0.8536, -0.3827), (0.3182, 0.7682, -0.5556), (0.2706, 0.6533, -0.7071), (0.2126, 0.5133, -0.8315), (0.1464, 0.3536, -0.9239), (0.07466, 0.1802, -0.9808), (0.1084, 0.1622, 0.9808), (0.2126, 0.3182, 0.9239), (0.3087, 0.4619, 0.8315), (0.3928, 0.5879, 0.7071), (0.4619, 0.6913, 0.5556), (0.5133, 0.7682, 0.3827), (0.5449, 0.8155, 0.1951), (0.5556, 0.8315, 7.55e-08), (0.5449, 0.8155, -0.1951), (0.5133, 0.7682, -0.3827), (0.4619, 0.6913, -0.5556), (0.3928, 0.5879, -0.7071), (0.3087, 0.4619, -0.8315), (0.2126, 0.3182, -0.9239), (0.1084, 0.1622, -0.9808), (0.1379, 0.1379, 0.9808), (0.2706, 0.2706, 0.9239), (0.3928, 0.3928, 0.8315), (0.5, 0.5, 0.7071), (0.5879, 0.5879, 0.5556), (0.6533, 0.6533, 0.3827), (0.6935, 0.6935, 0.1951), (0.7071, 0.7071, 7.55e-08), (0.6935, 0.6935, -0.1951), (0.6533, 0.6533, -0.3827), (0.5879, 0.5879, -0.5556), (0.5, 0.5, -0.7071), (0.3928, 0.3928, -0.8315), (0.2706, 0.2706, -0.9239), (0.1379, 0.1379, -0.9808), (0.1622, 0.1084, 0.9808), (0.3182, 0.2126, 0.9239), (0.4619, 0.3087, 0.8315), (0.5879, 0.3928, 0.7071), (0.6913, 0.4619, 0.5556), (0.7682, 0.5133, 0.3827), (0.8155, 0.5449, 0.1951), (0.8315, 0.5556, 7.55e-08), (0.8155, 0.5449, -0.1951), (0.7682, 0.5133, -0.3827), (0.6913, 0.4619, -0.5556), (0.5879, 0.3928, -0.7071), (0.4619, 0.3087, -0.8315), (0.3182, 0.2126, -0.9239), (0.1622, 0.1084, -0.9808), (0.0, -3.258e-07, -1.0), (0.1802, 0.07466, 0.9808), (0.3536, 0.1464, 0.9239), (0.5133, 0.2126, 0.8315), (0.6533, 0.2706, 0.7071), (0.7682, 0.3182, 0.5556), (0.8536, 0.3536, 0.3827), (0.9061, 0.3753, 0.1951), (0.9239, 0.3827, 7.55e-08), (0.9061, 0.3753, -0.1951), (0.8536, 0.3536, -0.3827), (0.7682, 0.3182, -0.5556), (0.6533, 0.2706, -0.7071), (0.5133, 0.2126, -0.8315), (0.3536, 0.1464, -0.9239), (0.1802, 0.07466, -0.9808), (0.1913, 0.03806, 0.9808), (0.3753, 0.07466, 0.9239), (0.5449, 0.1084, 0.8315), (0.6935, 0.1379, 0.7071), (0.8155, 0.1622, 0.5556), (0.9061, 0.1802, 0.3827), (0.9619, 0.1913, 0.1951), (0.9808, 0.1951, 7.55e-08), (0.9619, 0.1913, -0.1951), (0.9061, 0.1802, -0.3827), (0.8155, 0.1622, -0.5556), (0.6935, 0.1379, -0.7071), (0.5449, 0.1084, -0.8315), (0.3753, 0.07466, -0.9239), (0.1913, 0.03806, -0.9808), (0.1951, -3.266e-07, 0.9808), (0.3827, -3.192e-07, 0.9239), (0.5556, -3.117e-07, 0.8315), (0.7071, -3.192e-07, 0.7071), (0.8315, -3.341e-07, 0.5556), (0.9239, -2.745e-07, 0.3827), (0.9808, -3.937e-07, 0.1951), (1.0, -3.788e-07, 7.55e-08), (0.9808, -3.937e-07, -0.1951), (0.9239, -2.298e-07, -0.3827), (0.8315, -3.341e-07, -0.5556), (0.7071, -3.192e-07, -0.7071), (0.5556, -3.415e-07, -0.8315), (0.3827, -3.043e-07, -0.9239), (0.1951, -3.08e-07, -0.9808), (0.1913, -0.03806, 0.9808), (0.3753, -0.07466, 0.9239), (0.5449, -0.1084, 0.8315), (0.6935, -0.138, 0.7071), (0.8155, -0.1622, 0.5556), (0.9061, -0.1802, 0.3827), (0.9619, -0.1913, 0.1951), (0.9808, -0.1951, 7.55e-08), (0.9619, -0.1913, -0.1951), (0.9061, -0.1802, -0.3827), (0.8155, -0.1622, -0.5556), (0.6935, -0.138, -0.7071), (0.5449, -0.1084, -0.8315), (0.3753, -0.07466, -0.9239), (0.1913, -0.03806, -0.9808), (0.1802, -0.07466, 0.9808), (0.3536, -0.1464, 0.9239), (0.5133, -0.2126, 0.8315), (0.6533, -0.2706, 0.7071), (0.7682, -0.3182, 0.5556), (0.8536, -0.3536, 0.3827), (0.9061, -0.3753, 0.1951), (0.9239, -0.3827, 7.55e-08), (0.9061, -0.3753, -0.1951), (0.8536, -0.3536, -0.3827), (0.7682, -0.3182, -0.5556), (0.6533, -0.2706, -0.7071), (0.5133, -0.2126, -0.8315), (0.3536, -0.1464, -0.9239), (0.1802, -0.07466, -0.9808), (0.1622, -0.1084, 0.9808), (0.3182, -0.2126, 0.9239), (0.4619, -0.3087, 0.8315), (0.5879, -0.3928, 0.7071), (0.6913, -0.4619, 0.5556), (0.7682, -0.5133, 0.3827), (0.8155, -0.5449, 0.1951), (0.8315, -0.5556, 7.55e-08), (0.8155, -0.5449, -0.1951), (0.7682, -0.5133, -0.3827), (0.6913, -0.4619, -0.5556), (0.5879, -0.3928, -0.7071), (0.4619, -0.3087, -0.8315), (0.3182, -0.2126, -0.9239), (0.1622, -0.1084, -0.9808), (0.1379, -0.138, 0.9808), (0.2706, -0.2706, 0.9239), (0.3928, -0.3928, 0.8315), (0.5, -0.5, 0.7071), (0.5879, -0.5879, 0.5556), (0.6533, -0.6533, 0.3827), (0.6935, -0.6935, 0.1951), (0.7071, -0.7071, 7.55e-08), (0.6935, -0.6935, -0.1951), (0.6533, -0.6533, -0.3827), (0.5879, -0.5879, -0.5556), (0.5, -0.5, -0.7071), (0.3928, -0.3928, -0.8315), (0.2706, -0.2706, -0.9239), (0.1379, -0.138, -0.9808), (0.1084, -0.1622, 0.9808), (0.2126, -0.3182, 0.9239), (0.3087, -0.4619, 0.8315), (0.3928, -0.5879, 0.7071), (0.4619, -0.6913, 0.5556), (0.5133, -0.7682, 0.3827), (0.5449, -0.8155, 0.1951), (0.5556, -0.8315, 7.55e-08), (0.5449, -0.8155, -0.1951), (0.5133, -0.7682, -0.3827), (0.4619, -0.6913, -0.5556), (0.3928, -0.5879, -0.7071), (0.3087, -0.4619, -0.8315), (0.2126, -0.3182, -0.9239), (0.1084, -0.1622, -0.9808), (0.07466, -0.1802, 0.9808), (0.1464, -0.3536, 0.9239), (0.2126, -0.5133, 0.8315), (0.2706, -0.6533, 0.7071), (0.3182, -0.7682, 0.5556), (0.3536, -0.8536, 0.3827), (0.3753, -0.9061, 0.1951), (0.3827, -0.9239, 7.55e-08), (0.3753, -0.9061, -0.1951), (0.3536, -0.8536, -0.3827), (0.3182, -0.7682, -0.5556), (0.2706, -0.6533, -0.7071), (0.2126, -0.5133, -0.8315), (0.1464, -0.3536, -0.9239), (0.07466, -0.1802, -0.9808), (0.03806, -0.1913, 0.9808), (0.07466, -0.3753, 0.9239), (0.1084, -0.5449, 0.8315), (0.1379, -0.6935, 0.7071), (0.1622, -0.8155, 0.5556), (0.1802, -0.9061, 0.3827), (0.1913, -0.9619, 0.1951), (0.1951, -0.9808, 7.55e-08), (0.1913, -0.9619, -0.1951), (0.1802, -0.9061, -0.3827), (0.1622, -0.8155, -0.5556), (0.1379, -0.6935, -0.7071), (0.1084, -0.5449, -0.8315), (0.07466, -0.3753, -0.9239), (0.03806, -0.1913, -0.9808), (-7.212e-09, -0.1951, 0.9808), (4.122e-08, -0.3827, 0.9239), (2.632e-08, -0.5556, 0.8315), (-2.584e-08, -0.7071, 0.7071), (-8.544e-08, -0.8315, 0.5556), (6.357e-08, -0.9239, 0.3827), (-8.544e-08, -0.9808, 0.1951), (-1.003e-07, -1.0, 7.55e-08), (-8.544e-08, -0.9808, -0.1951), (6.357e-08, -0.9239, -0.3827), (-8.544e-08, -0.8315, -0.5556), (-2.584e-08, -0.7071, -0.7071), (-1.094e-08, -0.5556, -0.8315), (3.964e-09, -0.3827, -0.9239), (3.964e-09, -0.1951, -0.9808), (-0.03806, -0.1913, 0.9808), (-0.07466, -0.3753, 0.9239), (-0.1084, -0.5449, 0.8315), (-0.1379, -0.6935, 0.7071), (-0.1622, -0.8155, 0.5556), (-0.1802, -0.9061, 0.3827), (-0.1913, -0.9619, 0.1951), (-0.1951, -0.9808, 7.55e-08), (-0.1913, -0.9619, -0.1951), (-0.1802, -0.9061, -0.3827), (-0.1622, -0.8155, -0.5556), (-0.1379, -0.6935, -0.7071), (-0.1084, -0.5449, -0.8315), (-0.07466, -0.3753, -0.9239), (-0.03806, -0.1913, -0.9808), (-0.07466, -0.1802, 0.9808), (-0.1464, -0.3536, 0.9239), (-0.2126, -0.5133, 0.8315), (-0.2706, -0.6533, 0.7071), (-0.3182, -0.7682, 0.5556), (-0.3536, -0.8536, 0.3827), (-0.3753, -0.9061, 0.1951), (-0.3827, -0.9239, 7.55e-08), (-0.3753, -0.9061, -0.1951), (-0.3536, -0.8536, -0.3827), (-0.3182, -0.7682, -0.5556), (-0.2706, -0.6533, -0.7071), (-0.2126, -0.5133, -0.8315), (-0.1464, -0.3536, -0.9239), (-0.07466, -0.1802, -0.9808), (-1.81e-07, -5.968e-07, 1.0), (-0.1084, -0.1622, 0.9808), (-0.2126, -0.3182, 0.9239), (-0.3087, -0.4619, 0.8315), (-0.3928, -0.5879, 0.7071), (-0.4619, -0.6913, 0.5556), (-0.5133, -0.7682, 0.3827), (-0.5449, -0.8155, 0.1951), (-0.5556, -0.8315, 7.55e-08), (-0.5449, -0.8155, -0.1951), (-0.5133, -0.7682, -0.3827), (-0.4619, -0.6913, -0.5556), (-0.3928, -0.5879, -0.7071), (-0.3087, -0.4619, -0.8315), (-0.2126, -0.3182, -0.9239), (-0.1084, -0.1622, -0.9808), (-0.1379, -0.138, 0.9808), (-0.2706, -0.2706, 0.9239), (-0.3928, -0.3928, 0.8315), (-0.5, -0.5, 0.7071), (-0.5879, -0.5879, 0.5556), (-0.6533, -0.6533, 0.3827), (-0.6935, -0.6935, 0.1951), (-0.7071, -0.7071, 7.55e-08), (-0.6935, -0.6935, -0.1951), (-0.6533, -0.6533, -0.3827), (-0.5879, -0.5879, -0.5556), (-0.5, -0.5, -0.7071), (-0.3928, -0.3928, -0.8315), (-0.2706, -0.2706, -0.9239), (-0.1379, -0.1379, -0.9808), (-0.1622, -0.1084, 0.9808), (-0.3182, -0.2126, 0.9239), (-0.4619, -0.3087, 0.8315), (-0.5879, -0.3928, 0.7071), (-0.6913, -0.4619, 0.5556), (-0.7682, -0.5133, 0.3827), (-0.8155, -0.5449, 0.1951), (-0.8315, -0.5556, 7.55e-08), (-0.8155, -0.5449, -0.1951), (-0.7682, -0.5133, -0.3827), (-0.6913, -0.4619, -0.5556), (-0.5879, -0.3928, -0.7071), (-0.4619, -0.3087, -0.8315), (-0.3182, -0.2126, -0.9239), (-0.1622, -0.1084, -0.9808), (-0.1802, -0.07466, 0.9808), (-0.3536, -0.1464, 0.9239), (-0.5133, -0.2126, 0.8315), (-0.6533, -0.2706, 0.7071), (-0.7682, -0.3182, 0.5556), (-0.8536, -0.3536, 0.3827), (-0.9061, -0.3753, 0.1951), (-0.9239, -0.3827, 7.55e-08), (-0.9061, -0.3753, -0.1951), (-0.8536, -0.3536, -0.3827), (-0.7682, -0.3182, -0.5556), (-0.6533, -0.2706, -0.7071), (-0.5133, -0.2126, -0.8315), (-0.3536, -0.1464, -0.9239), (-0.1802, -0.07466, -0.9808), (-0.1913, -0.03806, 0.9808), (-0.3753, -0.07466, 0.9239), (-0.5449, -0.1084, 0.8315), (-0.6935, -0.1379, 0.7071), (-0.8155, -0.1622, 0.5556), (-0.9061, -0.1802, 0.3827), (-0.9619, -0.1913, 0.1951), (-0.9808, -0.1951, 7.55e-08), (-0.9619, -0.1913, -0.1951), (-0.9061, -0.1802, -0.3827), (-0.8155, -0.1622, -0.5556), (-0.6935, -0.1379, -0.7071), (-0.5449, -0.1084, -0.8315), (-0.3753, -0.07466, -0.9239), (-0.1913, -0.03806, -0.9808), (-0.1951, -3.117e-07, 0.9808), (-0.3827, -2.819e-07, 0.9239), (-0.5556, -2.819e-07, 0.8315), (-0.7071, -1.851e-07, 0.7071), (-0.8315, -1.404e-07, 0.5556), (-0.9239, -3.192e-07, 0.3827), (-0.9808, -9.567e-08, 0.1951), (-1.0, -1.404e-07, 7.55e-08), (-0.9808, -9.567e-08, -0.1951), (-0.9239, -3.192e-07, -0.3827), (-0.8315, -1.404e-07, -0.5556), (-0.7071, -1.851e-07, -0.7071), (-0.5556, -2.596e-07, -0.8315), (-0.3827, -2.521e-07, -0.9239), (-0.1951, -3.155e-07, -0.9808), (-0.1913, 0.03806, 0.9808), (-0.3753, 0.07466, 0.9239), (-0.5449, 0.1084, 0.8315), (-0.6935, 0.1379, 0.7071), (-0.8155, 0.1622, 0.5556), (-0.9061, 0.1802, 0.3827), (-0.9619, 0.1913, 0.1951), (-0.9808, 0.1951, 7.55e-08), (-0.9619, 0.1913, -0.1951), (-0.9061, 0.1802, -0.3827), (-0.8155, 0.1622, -0.5556), (-0.6935, 0.1379, -0.7071), (-0.5449, 0.1084, -0.8315), (-0.3753, 0.07466, -0.9239), (-0.1913, 0.03806, -0.9808), (-0.1802, 0.07466, 0.9808), (-0.3536, 0.1464, 0.9239), (-0.5133, 0.2126, 0.8315), (-0.6533, 0.2706, 0.7071), (-0.7682, 0.3182, 0.5556), (-0.8536, 0.3536, 0.3827), (-0.9061, 0.3753, 0.1951), (-0.9239, 0.3827, 7.55e-08), (-0.9061, 0.3753, -0.1951), (-0.8536, 0.3536, -0.3827), (-0.7682, 0.3182, -0.5556), (-0.6533, 0.2706, -0.7071), (-0.5133, 0.2126, -0.8315), (-0.3536, 0.1464, -0.9239), (-0.1802, 0.07466, -0.9808), (-0.1622, 0.1084, 0.9808), (-0.3182, 0.2126, 0.9239), (-0.4619, 0.3087, 0.8315), (-0.5879, 0.3928, 0.7071), (-0.6913, 0.4619, 0.5556), (-0.7682, 0.5133, 0.3827), (-0.8155, 0.5449, 0.1951), (-0.8315, 0.5556, 7.55e-08), (-0.8155, 0.5449, -0.1951), (-0.7682, 0.5133, -0.3827), (-0.6913, 0.4619, -0.5556), (-0.5879, 0.3928, -0.7071), (-0.4619, 0.3087, -0.8315), (-0.3182, 0.2126, -0.9239), (-0.1622, 0.1084, -0.9808), (-0.1379, 0.1379, 0.9808), (-0.2706, 0.2706, 0.9239), (-0.3928, 0.3928, 0.8315), (-0.5, 0.5, 0.7071), (-0.5879, 0.5879, 0.5556), (-0.6533, 0.6533, 0.3827), (-0.6935, 0.6935, 0.1951), (-0.7071, 0.7071, 7.55e-08), (-0.6935, 0.6935, -0.1951), (-0.6533, 0.6533, -0.3827), (-0.5879, 0.5879, -0.5556), (-0.5, 0.5, -0.7071), (-0.3928, 0.3928, -0.8315), (-0.2706, 0.2706, -0.9239), (-0.1379, 0.1379, -0.9808), (-0.1084, 0.1622, 0.9808), (-0.2126, 0.3182, 0.9239), (-0.3087, 0.4619, 0.8315), (-0.3928, 0.5879, 0.7071), (-0.4619, 0.6913, 0.5556), (-0.5133, 0.7682, 0.3827), (-0.5449, 0.8155, 0.1951), (-0.5556, 0.8315, 7.55e-08), (-0.5449, 0.8155, -0.1951), (-0.5133, 0.7682, -0.3827), (-0.4619, 0.6913, -0.5556), (-0.3928, 0.5879, -0.7071), (-0.3087, 0.4619, -0.8315), (-0.2126, 0.3182, -0.9239), (-0.1084, 0.1622, -0.9808), (-0.07466, 0.1802, 0.9808), (-0.1464, 0.3536, 0.9239), (-0.2126, 0.5133, 0.8315), (-0.2706, 0.6533, 0.7071), (-0.3182, 0.7682, 0.5556), (-0.3536, 0.8536, 0.3827), (-0.3753, 0.9061, 0.1951), (-0.3827, 0.9239, 7.55e-08), (-0.3753, 0.9061, -0.1951), (-0.3536, 0.8536, -0.3827), (-0.3182, 0.7682, -0.5556), (-0.2706, 0.6533, -0.7071), (-0.2126, 0.5133, -0.8315), (-0.1464, 0.3536, -0.9239), (-0.07466, 0.1802, -0.9808), (-0.03806, 0.1913, 0.9808), (-0.07466, 0.3753, 0.9239), (-0.1084, 0.5449, 0.8315), (-0.1379, 0.6935, 0.7071), (-0.1622, 0.8155, 0.5556), (-0.1802, 0.9061, 0.3827), (-0.1913, 0.9619, 0.1951), (-0.1951, 0.9808, 7.55e-08), (-0.1913, 0.9619, -0.1951), (-0.1802, 0.9061, -0.3827), (-0.1622, 0.8155, -0.5556), (-0.1379, 0.6935, -0.7071), (-0.1084, 0.5449, -0.8315), (-0.07466, 0.3753, -0.9239), (-0.03806, 0.1913, -0.9808), (3.749e-08, 0.1951, 0.9808), (7.847e-08, 0.3827, 0.9239), (1.083e-07, 0.5556, 0.8315), (1.53e-07, 0.7071, 0.7071), (2.722e-07, 0.8315, 0.5556), (6.357e-08, 0.9239, 0.3827), (2.573e-07, 0.9808, 0.1951), (2.722e-07, 1.0, 7.55e-08), (2.573e-07, 0.9808, -0.1951), (6.357e-08, 0.9239, -0.3827), (2.722e-07, 0.8315, -0.5556), (1.53e-07, 0.7071, -0.7071), (1.232e-07, 0.5556, -0.8315), (7.847e-08, 0.3827, -0.9239), (1.514e-08, 0.1951, -0.9808)], [], [(476, 475, 8, 9), (469, 468, 1, 2), (477, 476, 9, 10), (470, 469, 2, 3), (478, 477, 10, 11), (471, 470, 3, 4), (479, 478, 11, 12), (472, 471, 4, 5), (480, 479, 12, 13), (473, 472, 5, 6), (481, 480, 13, 14), (474, 473, 6, 7), (467, 271, 0), (75, 481, 14), (475, 474, 7, 8), (468, 467, 0, 1), (8, 7, 22, 23), (1, 0, 15, 16), (9, 8, 23, 24), (2, 1, 16, 17), (10, 9, 24, 25), (3, 2, 17, 18), (11, 10, 25, 26), (4, 3, 18, 19), (12, 11, 26, 27), (5, 4, 19, 20), (13, 12, 27, 28), (6, 5, 20, 21), (14, 13, 28, 29), (7, 6, 21, 22), (0, 271, 15), (75, 14, 29), (27, 26, 41, 42), (20, 19, 34, 35), (28, 27, 42, 43), (21, 20, 35, 36), (29, 28, 43, 44), (22, 21, 36, 37), (15, 271, 30), (75, 29, 44), (23, 22, 37, 38), (16, 15, 30, 31), (24, 23, 38, 39), (17, 16, 31, 32), (25, 24, 39, 40), (18, 17, 32, 33), (26, 25, 40, 41), (19, 18, 33, 34), (31, 30, 45, 46), (39, 38, 53, 54), (32, 31, 46, 47), (40, 39, 54, 55), (33, 32, 47, 48), (41, 40, 55, 56), (34, 33, 48, 49), (42, 41, 56, 57), (35, 34, 49, 50), (43, 42, 57, 58), (36, 35, 50, 51), (44, 43, 58, 59), (37, 36, 51, 52), (30, 271, 45), (75, 44, 59), (38, 37, 52, 53), (50, 49, 64, 65), (58, 57, 72, 73), (51, 50, 65, 66), (59, 58, 73, 74), (52, 51, 66, 67), (45, 271, 60), (75, 59, 74), (53, 52, 67, 68), (46, 45, 60, 61), (54, 53, 68, 69), (47, 46, 61, 62), (55, 54, 69, 70), (48, 47, 62, 63), (56, 55, 70, 71), (49, 48, 63, 64), (57, 56, 71, 72), (69, 68, 84, 85), (62, 61, 77, 78), (70, 69, 85, 86), (63, 62, 78, 79), (71, 70, 86, 87), (64, 63, 79, 80), (72, 71, 87, 88), (65, 64, 80, 81), (73, 72, 88, 89), (66, 65, 81, 82), (74, 73, 89, 90), (67, 66, 82, 83), (60, 271, 76), (75, 74, 90), (68, 67, 83, 84), (61, 60, 76, 77), (89, 88, 103, 104), (82, 81, 96, 97), (90, 89, 104, 105), (83, 82, 97, 98), (76, 271, 91), (75, 90, 105), (84, 83, 98, 99), (77, 76, 91, 92), (85, 84, 99, 100), (78, 77, 92, 93), (86, 85, 100, 101), (79, 78, 93, 94), (87, 86, 101, 102), (80, 79, 94, 95), (88, 87, 102, 103), (81, 80, 95, 96), (101, 100, 115, 116), (94, 93, 108, 109), (102, 101, 116, 117), (95, 94, 109, 110), (103, 102, 117, 118), (96, 95, 110, 111), (104, 103, 118, 119), (97, 96, 111, 112), (105, 104, 119, 120), (98, 97, 112, 113), (91, 271, 106), (75, 105, 120), (99, 98, 113, 114), (92, 91, 106, 107), (100, 99, 114, 115), (93, 92, 107, 108), (120, 119, 134, 135), (113, 112, 127, 128), (106, 271, 121), (75, 120, 135), (114, 113, 128, 129), (107, 106, 121, 122), (115, 114, 129, 130), (108, 107, 122, 123), (116, 115, 130, 131), (109, 108, 123, 124), (117, 116, 131, 132), (110, 109, 124, 125), (118, 117, 132, 133), (111, 110, 125, 126), (119, 118, 133, 134), (112, 111, 126, 127), (124, 123, 138, 139), (132, 131, 146, 147), (125, 124, 139, 140), (133, 132, 147, 148), (126, 125, 140, 141), (134, 133, 148, 149), (127, 126, 141, 142), (135, 134, 149, 150), (128, 127, 142, 143), (121, 271, 136), (75, 135, 150), (129, 128, 143, 144), (122, 121, 136, 137), (130, 129, 144, 145), (123, 122, 137, 138), (131, 130, 145, 146), (143, 142, 157, 158), (136, 271, 151), (75, 150, 165), (144, 143, 158, 159), (137, 136, 151, 152), (145, 144, 159, 160), (138, 137, 152, 153), (146, 145, 160, 161), (139, 138, 153, 154), (147, 146, 161, 162), (140, 139, 154, 155), (148, 147, 162, 163), (141, 140, 155, 156), (149, 148, 163, 164), (142, 141, 156, 157), (150, 149, 164, 165), (162, 161, 176, 177), (155, 154, 169, 170), (163, 162, 177, 178), (156, 155, 170, 171), (164, 163, 178, 179), (157, 156, 171, 172), (165, 164, 179, 180), (158, 157, 172, 173), (151, 271, 166), (75, 165, 180), (159, 158, 173, 174), (152, 151, 166, 167), (160, 159, 174, 175), (153, 152, 167, 168), (161, 160, 175, 176), (154, 153, 168, 169), (166, 271, 181), (75, 180, 195), (174, 173, 188, 189), (167, 166, 181, 182), (175, 174, 189, 190), (168, 167, 182, 183), (176, 175, 190, 191), (169, 168, 183, 184), (177, 176, 191, 192), (170, 169, 184, 185), (178, 177, 192, 193), (171, 170, 185, 186), (179, 178, 193, 194), (172, 171, 186, 187), (180, 179, 194, 195), (173, 172, 187, 188), (185, 184, 199, 200), (193, 192, 207, 208), (186, 185, 200, 201), (194, 193, 208, 209), (187, 186, 201, 202), (195, 194, 209, 210), (188, 187, 202, 203), (181, 271, 196), (75, 195, 210), (189, 188, 203, 204), (182, 181, 196, 197), (190, 189, 204, 205), (183, 182, 197, 198), (191, 190, 205, 206), (184, 183, 198, 199), (192, 191, 206, 207), (204, 203, 218, 219), (197, 196, 211, 212), (205, 204, 219, 220), (198, 197, 212, 213), (206, 205, 220, 221), (199, 198, 213, 214), (207, 206, 221, 222), (200, 199, 214, 215), (208, 207, 222, 223), (201, 200, 215, 216), (209, 208, 223, 224), (202, 201, 216, 217), (210, 209, 224, 225), (203, 202, 217, 218), (196, 271, 211), (75, 210, 225), (223, 222, 237, 238), (216, 215, 230, 231), (224, 223, 238, 239), (217, 216, 231, 232), (225, 224, 239, 240), (218, 217, 232, 233), (211, 271, 226), (75, 225, 240), (219, 218, 233, 234), (212, 211, 226, 227), (220, 219, 234, 235), (213, 212, 227, 228), (221, 220, 235, 236), (214, 213, 228, 229), (222, 221, 236, 237), (215, 214, 229, 230), (235, 234, 249, 250), (228, 227, 242, 243), (236, 235, 250, 251), (229, 228, 243, 244), (237, 236, 251, 252), (230, 229, 244, 245), (238, 237, 252, 253), (231, 230, 245, 246), (239, 238, 253, 254), (232, 231, 246, 247), (240, 239, 254, 255), (233, 232, 247, 248), (226, 271, 241), (75, 240, 255), (234, 233, 248, 249), (227, 226, 241, 242), (254, 253, 268, 269), (247, 246, 261, 262), (255, 254, 269, 270), (248, 247, 262, 263), (241, 271, 256), (75, 255, 270), (249, 248, 263, 264), (242, 241, 256, 257), (250, 249, 264, 265), (243, 242, 257, 258), (251, 250, 265, 266), (244, 243, 258, 259), (252, 251, 266, 267), (245, 244, 259, 260), (253, 252, 267, 268), (246, 245, 260, 261), (258, 257, 273, 274), (266, 265, 281, 282), (259, 258, 274, 275), (267, 266, 282, 283), (260, 259, 275, 276), (268, 267, 283, 284), (261, 260, 276, 277), (269, 268, 284, 285), (262, 261, 277, 278), (270, 269, 285, 286), (263, 262, 278, 279), (256, 271, 272), (75, 270, 286), (264, 263, 279, 280), (257, 256, 272, 273), (265, 264, 280, 281), (278, 277, 292, 293), (286, 285, 300, 301), (279, 278, 293, 294), (272, 271, 287), (75, 286, 301), (280, 279, 294, 295), (273, 272, 287, 288), (281, 280, 295, 296), (274, 273, 288, 289), (282, 281, 296, 297), (275, 274, 289, 290), (283, 282, 297, 298), (276, 275, 290, 291), (284, 283, 298, 299), (277, 276, 291, 292), (285, 284, 299, 300), (297, 296, 311, 312), (290, 289, 304, 305), (298, 297, 312, 313), (291, 290, 305, 306), (299, 298, 313, 314), (292, 291, 306, 307), (300, 299, 314, 315), (293, 292, 307, 308), (301, 300, 315, 316), (294, 293, 308, 309), (287, 271, 302), (75, 301, 316), (295, 294, 309, 310), (288, 287, 302, 303), (296, 295, 310, 311), (289, 288, 303, 304), (316, 315, 330, 331), (309, 308, 323, 324), (302, 271, 317), (75, 316, 331), (310, 309, 324, 325), (303, 302, 317, 318), (311, 310, 325, 326), (304, 303, 318, 319), (312, 311, 326, 327), (305, 304, 319, 320), (313, 312, 327, 328), (306, 305, 320, 321), (314, 313, 328, 329), (307, 306, 321, 322), (315, 314, 329, 330), (308, 307, 322, 323), (320, 319, 334, 335), (328, 327, 342, 343), (321, 320, 335, 336), (329, 328, 343, 344), (322, 321, 336, 337), (330, 329, 344, 345), (323, 322, 337, 338), (331, 330, 345, 346), (324, 323, 338, 339), (317, 271, 332), (75, 331, 346), (325, 324, 339, 340), (318, 317, 332, 333), (326, 325, 340, 341), (319, 318, 333, 334), (327, 326, 341, 342), (339, 338, 353, 354), (332, 271, 347), (75, 346, 361), (340, 339, 354, 355), (333, 332, 347, 348), (341, 340, 355, 356), (334, 333, 348, 349), (342, 341, 356, 357), (335, 334, 349, 350), (343, 342, 357, 358), (336, 335, 350, 351), (344, 343, 358, 359), (337, 336, 351, 352), (345, 344, 359, 360), (338, 337, 352, 353), (346, 345, 360, 361), (358, 357, 372, 373), (351, 350, 365, 366), (359, 358, 373, 374), (352, 351, 366, 367), (360, 359, 374, 375), (353, 352, 367, 368), (361, 360, 375, 376), (354, 353, 368, 369), (347, 271, 362), (75, 361, 376), (355, 354, 369, 370), (348, 347, 362, 363), (356, 355, 370, 371), (349, 348, 363, 364), (357, 356, 371, 372), (350, 349, 364, 365), (75, 376, 391), (370, 369, 384, 385), (363, 362, 377, 378), (371, 370, 385, 386), (364, 363, 378, 379), (372, 371, 386, 387), (365, 364, 379, 380), (373, 372, 387, 388), (366, 365, 380, 381), (374, 373, 388, 389), (367, 366, 381, 382), (375, 374, 389, 390), (368, 367, 382, 383), (376, 375, 390, 391), (369, 368, 383, 384), (362, 271, 377), (389, 388, 403, 404), (382, 381, 396, 397), (390, 389, 404, 405), (383, 382, 397, 398), (391, 390, 405, 406), (384, 383, 398, 399), (377, 271, 392), (75, 391, 406), (385, 384, 399, 400), (378, 377, 392, 393), (386, 385, 400, 401), (379, 378, 393, 394), (387, 386, 401, 402), (380, 379, 394, 395), (388, 387, 402, 403), (381, 380, 395, 396), (393, 392, 407, 408), (401, 400, 415, 416), (394, 393, 408, 409), (402, 401, 416, 417), (395, 394, 409, 410), (403, 402, 417, 418), (396, 395, 410, 411), (404, 403, 418, 419), (397, 396, 411, 412), (405, 404, 419, 420), (398, 397, 412, 413), (406, 405, 420, 421), (399, 398, 413, 414), (392, 271, 407), (75, 406, 421), (400, 399, 414, 415), (412, 411, 426, 427), (420, 419, 434, 435), (413, 412, 427, 428), (421, 420, 435, 436), (414, 413, 428, 429), (407, 271, 422), (75, 421, 436), (415, 414, 429, 430), (408, 407, 422, 423), (416, 415, 430, 431), (409, 408, 423, 424), (417, 416, 431, 432), (410, 409, 424, 425), (418, 417, 432, 433), (411, 410, 425, 426), (419, 418, 433, 434), (431, 430, 445, 446), (424, 423, 438, 439), (432, 431, 446, 447), (425, 424, 439, 440), (433, 432, 447, 448), (426, 425, 440, 441), (434, 433, 448, 449), (427, 426, 441, 442), (435, 434, 449, 450), (428, 427, 442, 443), (436, 435, 450, 451), (429, 428, 443, 444), (422, 271, 437), (75, 436, 451), (430, 429, 444, 445), (423, 422, 437, 438), (450, 449, 464, 465), (443, 442, 457, 458), (451, 450, 465, 466), (444, 443, 458, 459), (437, 271, 452), (75, 451, 466), (445, 444, 459, 460), (438, 437, 452, 453), (446, 445, 460, 461), (439, 438, 453, 454), (447, 446, 461, 462), (440, 439, 454, 455), (448, 447, 462, 463), (441, 440, 455, 456), (449, 448, 463, 464), (442, 441, 456, 457), (454, 453, 468, 469), (462, 461, 476, 477), (455, 454, 469, 470), (463, 462, 477, 478), (456, 455, 470, 471), (464, 463, 478, 479), (457, 456, 471, 472), (465, 464, 479, 480), (458, 457, 472, 473), (466, 465, 480, 481), (459, 458, 473, 474), (452, 271, 467), (75, 466, 481), (460, 459, 474, 475), (453, 452, 467, 468), (461, 460, 475, 476)])
me_sphere_001.polygons.foreach_set('use_smooth', [True] * 512)
me_sphere_001.materials.append(mat_material_001)
me_sphere_001.use_remesh_preserve_volume = False
me_sphere_001.use_remesh_preserve_attributes = False
me_sphere_001.use_mirror_vertex_groups = False
me_sphere_001.update()
me_cutext_001 = bpy.data.meshes.new('CUText.001')
me_cutext_001.from_pydata([(0.188, 0.697, -0.3), (0.06, -0.015, -0.3), (0.06, 0.697, -0.3), (0.188, 0.4, -0.3), (0.188, 0.282, -0.3), (0.54, 0.4, -0.3), (0.188, -0.015, -0.3), (0.54, 0.282, -0.3), (0.668, -0.015, -0.3), (0.668, 0.697, -0.3), (0.54, -0.015, -0.3), (0.54, 0.697, -0.3), (0.54, 0.282, 0.1445), (0.54, 0.282, -0.3), (0.54, -0.015, -0.3), (0.54, -0.015, 0.1076), (0.54, 0.03161, 0.1193), (0.54, 0.1604, 0.1385), (0.188, 0.282, 0.1487), (0.188, 0.282, -0.3), (0.4793, 0.282, 0.1535), (0.3499, 0.282, 0.1599), (0.2205, 0.282, 0.1535), (0.668, -0.015, -0.3), (0.668, -0.015, 0.08167), (0.6003, -0.015, 0.09863), (0.188, -0.015, 0.1118), (0.188, -0.015, -0.3), (0.188, 0.1604, 0.1427), (0.188, 0.03161, 0.1235), (0.668, 0.697, -0.3), (0.668, 0.697, 0.05338), (0.668, 0.6757, 0.0612), (0.668, 0.5494, 0.09364), (0.668, 0.4205, 0.1132), (0.668, 0.2905, 0.1198), (0.668, 0.1604, 0.1132), (0.668, 0.03161, 0.09364), (0.06, -0.015, 0.08874), (0.06, -0.015, -0.3), (0.09949, -0.015, 0.09863), (0.54, 0.697, -0.3), (0.54, 0.697, 0.07983), (0.5949, 0.697, 0.07169), (0.06, 0.697, 0.06045), (0.06, 0.697, -0.3), (0.06, 0.03161, 0.1007), (0.06, 0.1604, 0.1203), (0.06, 0.2905, 0.1268), (0.06, 0.4205, 0.1203), (0.06, 0.5494, 0.1007), (0.06, 0.6757, 0.06827), (0.54, 0.4, -0.3), (0.54, 0.4, 0.1395), (0.54, 0.4205, 0.1385), (0.54, 0.5494, 0.1193), (0.54, 0.6757, 0.0875), (0.188, 0.697, 0.08401), (0.188, 0.697, -0.3), (0.1049, 0.697, 0.07169), (0.188, 0.4, -0.3), (0.188, 0.4, 0.1437), (0.221, 0.4, 0.1486), (0.3499, 0.4, 0.1549), (0.4788, 0.4, 0.1486), (0.188, 0.6757, 0.09168), (0.188, 0.5494, 0.1235), (0.188, 0.4205, 0.1427), (0.6075, 0.2905, 0.1349), (0.6063, 0.1604, 0.1287), (0.6063, 0.4205, 0.1287), (0.4793, 0.2905, 0.1539), (0.6026, 0.03161, 0.11), (0.6026, 0.5494, 0.11), (0.3499, 0.2905, 0.1603), (0.5964, 0.6757, 0.07914), (0.2205, 0.2905, 0.1539), (0.09227, 0.2905, 0.1349), (0.09352, 0.1604, 0.1287), (0.09352, 0.4205, 0.1287), (0.09722, 0.03161, 0.11), (0.09722, 0.5494, 0.11), (0.1034, 0.6757, 0.07914), (0.54, 0.282, 0.1445), (0.54, 0.282, 0.1445), (0.54, 0.282, -0.3), (0.54, -0.015, -0.3), (0.54, -0.015, 0.1076), (0.54, -0.015, 0.1076), (0.54, 0.03161, 0.1193), (0.54, 0.1604, 0.1385), (0.188, 0.282, 0.1487), (0.188, 0.282, 0.1487), (0.188, 0.282, -0.3), (0.4793, 0.282, 0.1535), (0.3499, 0.282, 0.1599), (0.2205, 0.282, 0.1535), (0.668, -0.015, -0.3), (0.668, -0.015, 0.08167), (0.668, -0.015, 0.08167), (0.6003, -0.015, 0.09863), (0.188, -0.015, 0.1118), (0.188, -0.015, 0.1118), (0.188, -0.015, -0.3), (0.188, 0.1604, 0.1427), (0.188, 0.03161, 0.1235), (0.668, 0.697, -0.3), (0.668, 0.697, 0.05338), (0.668, 0.697, 0.05338), (0.668, 0.6757, 0.0612), (0.668, 0.5494, 0.09364), (0.668, 0.4205, 0.1132), (0.668, 0.2905, 0.1198), (0.668, 0.1604, 0.1132), (0.668, 0.03161, 0.09364), (0.06, -0.015, 0.08874), (0.06, -0.015, 0.08874), (0.06, -0.015, -0.3), (0.09949, -0.015, 0.09863), (0.54, 0.697, -0.3), (0.54, 0.697, 0.07983), (0.54, 0.697, 0.07983), (0.5949, 0.697, 0.07169), (0.06, 0.697, 0.06045), (0.06, 0.697, 0.06045), (0.06, 0.697, -0.3), (0.06, 0.03161, 0.1007), (0.06, 0.1604, 0.1203), (0.06, 0.2905, 0.1268), (0.06, 0.4205, 0.1203), (0.06, 0.5494, 0.1007), (0.06, 0.6757, 0.06827), (0.54, 0.4, 0.1395), (0.54, 0.4, 0.1395), (0.54, 0.4205, 0.1385), (0.54, 0.5494, 0.1193), (0.54, 0.6757, 0.0875), (0.1049, 0.697, 0.07169), (0.188, 0.697, 0.08401), (0.188, 0.697, 0.08401), (0.54, 0.4, -0.3), (0.188, 0.4, -0.3), (0.188, 0.4, 0.1437), (0.188, 0.4, 0.1437), (0.221, 0.4, 0.1486), (0.3499, 0.4, 0.1549), (0.4788, 0.4, 0.1486), (0.188, 0.697, -0.3), (0.188, 0.6757, 0.09168), (0.188, 0.5494, 0.1235), (0.188, 0.4205, 0.1427)], [], [(0, 1, 2), (3, 1, 0), (4, 1, 3), (5, 4, 3), (6, 1, 4), (7, 4, 5), (8, 7, 5), (8, 5, 9), (8, 10, 7), (9, 5, 11), (83, 85, 86, 87, 89, 90), (91, 93, 13, 84, 94, 95, 96), (88, 14, 97, 98, 100), (101, 103, 19, 92, 104, 105), (99, 23, 106, 107, 109, 110, 111, 112, 113, 114), (115, 117, 27, 102, 118), (108, 30, 119, 120, 122), (123, 125, 39, 116, 126, 127, 128, 129, 130, 131), (121, 41, 140, 132, 134, 135, 136), (138, 147, 45, 124, 137), (133, 52, 141, 142, 144, 145, 146), (143, 60, 58, 139, 148, 149, 150), (35, 68, 69, 36), (34, 70, 68, 35), (17, 69, 68, 71, 20, 12), (36, 69, 72, 37), (33, 73, 70, 34), (64, 71, 68, 70, 54, 53), (16, 72, 69, 17), (20, 71, 74, 21), (37, 72, 25, 24), (32, 75, 73, 33), (54, 70, 73, 55), (63, 74, 71, 64), (25, 72, 16, 15), (21, 74, 76, 22), (43, 75, 32, 31), (55, 73, 75, 56), (62, 76, 74, 63), (22, 76, 77, 78, 28, 18), (56, 75, 43, 42), (67, 79, 77, 76, 62, 61), (47, 78, 77, 48), (28, 78, 80, 29), (66, 81, 79, 67), (48, 77, 79, 49), (46, 80, 78, 47), (29, 80, 40, 26), (65, 82, 81, 66), (49, 79, 81, 50), (40, 80, 46, 38), (59, 82, 65, 57), (50, 81, 82, 51), (51, 82, 59, 44)])
me_cutext_001.polygons.foreach_set('use_smooth', [0, 0, 0, 0, 0, 0, 0, 0, 0, 0, 1, 1, 1, 1, 1, 1, 1, 1, 1, 1, 1, 1, 1, 1, 1, 1, 1, 1, 1, 1, 1, 1, 1, 1, 1, 1, 1, 1, 1, 1, 1, 1, 1, 1, 1, 1, 1, 1, 1, 1, 1, 1, 1, 1])
me_cutext_001.materials.append(mat_material_003)
me_cutext_001.use_remesh_preserve_volume = False
me_cutext_001.use_remesh_preserve_attributes = False
me_cutext_001.use_mirror_vertex_groups = False
me_cutext_001.auto_texspace = False
me_cutext_001.update()

# ---- objects
ob_empty = bpy.data.objects.new('Empty', None)
ob_sphere_001 = bpy.data.objects.new('Sphere.001', me_sphere_002)
ob_sphere = bpy.data.objects.new('Sphere', me_sphere_001)
ob_text = bpy.data.objects.new('Text', me_cutext_001)

# ---- transforms, parenting, visibility, modifiers, constraints
ob_empty.location = (0.0, 0.0, 1.064)
ob_empty.rotation_euler = (0.0, -0.0, -1.352)
ob_empty.empty_display_type = 'SINGLE_ARROW'
ob_empty.empty_display_size = 0.4627
ob_empty.empty_image_offset = (0.0, 0.0)
ob_empty.lineart.crease_threshold = 0.0
ob_sphere_001.parent = ob_empty
ob_sphere_001.matrix_parent_inverse = Matrix(((1.0, 0.0, 0.0, -0.0), (0.0, 1.0, 0.0, -0.0), (0.0, 0.0, 1.0, -1.064), (0.0, 0.0, 0.0, 1.0)))
ob_sphere_001.location = (-1.973, 0.0, 0.0)
ob_sphere_001.lineart.crease_threshold = 0.0
_m = ob_sphere_001.modifiers.new('Subsurf', 'SUBSURF')
_m.uv_smooth = 'PRESERVE_CORNERS'
_m.quality = 2
_m.show_only_control_edges = False
ob_sphere.location = (0.0, 0.0, 0.0)
ob_sphere.lineart.crease_threshold = 0.0
_m = ob_sphere.modifiers.new('Subsurf', 'SUBSURF')
_m.uv_smooth = 'PRESERVE_CORNERS'
_m.quality = 2
_m.show_only_control_edges = False
ob_text.location = (-0.2624, -0.8856, -0.2179)
ob_text.rotation_euler = (1.571, -0.0, 0.0)
ob_text.scale = (0.75, 0.75, 0.75)
ob_text.lineart.crease_threshold = 0.0

# ---- collection membership
col_collection_1.objects.link(ob_empty)
col_collection_1.objects.link(ob_sphere_001)
col_collection_1.objects.link(ob_sphere)
col_collection_1.objects.link(ob_text)

# ---- scene / render settings (as saved in the file)
scene.frame_start = 1; scene.frame_end = 108; scene.frame_set(24)
scene.render.engine = 'BLENDER_EEVEE_NEXT'
scene.render.resolution_percentage = 50
scene.render.dither_intensity = 0.0
scene.cycles.use_denoising = False
scene.cycles.samples = 128
scene.cycles.sampling_pattern = 'TABULATED_SOBOL'
scene.cycles.light_sampling_threshold = 0.0
scene.cycles.use_adaptive_sampling = False
scene.cycles.use_light_tree = False
scene.cycles.blur_glossy = 0.0
scene.cycles.sample_clamp_indirect = 0.0
scene.view_settings.view_transform = 'Standard'
bpy.context.view_layer.update()

# ---- added for rendering (the .blend has no active camera and no usable light): camera, sun
cam_auto = bpy.data.cameras.new('AutoCamera')
cam_auto.lens = 50.0
cam_auto.sensor_width = 36.0
cam_auto.clip_end = 1000.0
ob_auto_camera = bpy.data.objects.new('AutoCamera', cam_auto)
scene.collection.objects.link(ob_auto_camera)
ob_auto_camera.location = (3.91735, -4.13138, 3.13388)
ob_auto_camera.rotation_euler = (1.09748, -7.21219e-08, 0.694738)
scene.camera = ob_auto_camera
light_auto_sun = bpy.data.lights.new('AutoSun', 'SUN')
light_auto_sun.energy = 3.0
light_auto_sun.angle = 0.0523599
ob_auto_sun = bpy.data.objects.new('AutoSun', light_auto_sun)
scene.collection.objects.link(ob_auto_sun)
ob_auto_sun.rotation_euler = (0.872665, 0.174533, 0.523599)
bpy.context.view_layer.update()
